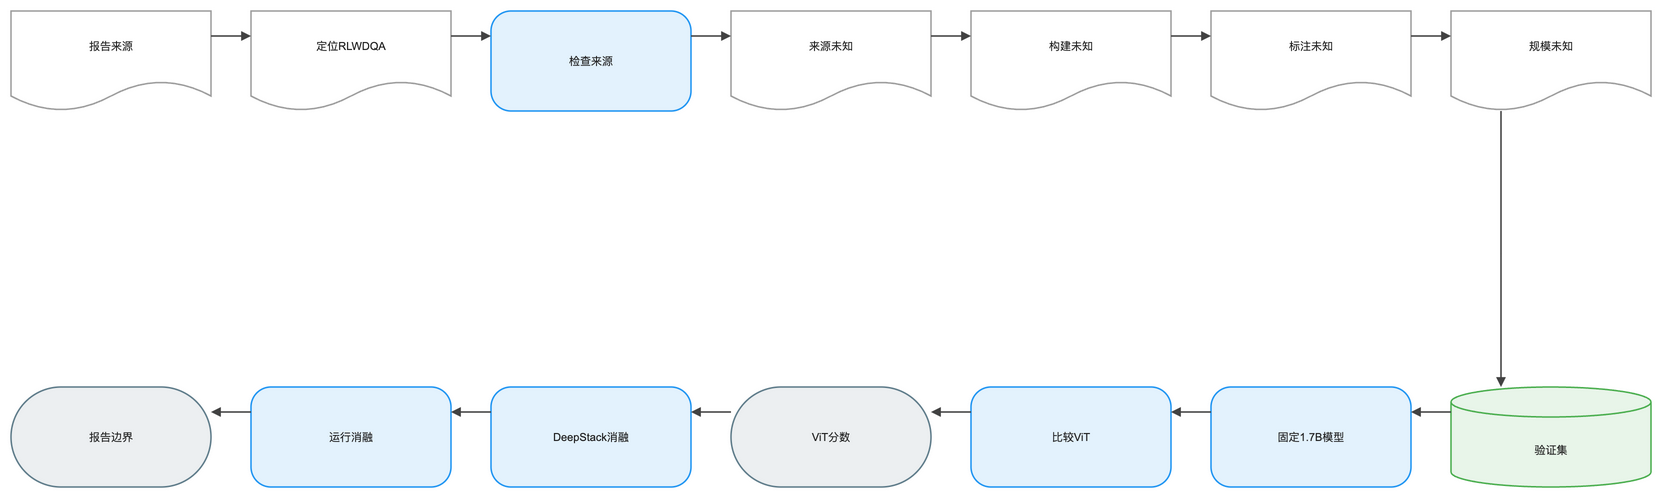

The diagram above was exported from draw.io. Its source (the exported page's mxGraphModel, read from the mxfile embedded in the PNG):
<mxGraphModel dx="1120" dy="720" grid="1" gridSize="8" guides="1" tooltips="1" connect="1" arrows="1" fold="1" page="1" pageScale="1" pageWidth="1640" pageHeight="552" math="1" background="#FFFFFF">
  <root>
    <mxCell id="0" />
    <mxCell id="1" parent="0" />
    <mxCell id="2" value="报告来源" style="shape=document;boundedLbl=1;html=1;whiteSpace=wrap;fillColor=#FFFFFF;strokeColor=#9E9E9E;strokeWidth=1.5;fontColor=#212121;fontSize=11;fontFamily=Arial, Helvetica, sans-serif;verticalAlign=middle;align=center" vertex="1" parent="1">
      <mxGeometry x="-80" y="-8" width="200" height="100" as="geometry" />
    </mxCell>
    <mxCell id="3" value="定位RLWDQA" style="shape=document;boundedLbl=1;html=1;whiteSpace=wrap;fillColor=#FFFFFF;strokeColor=#9E9E9E;strokeWidth=1.5;fontColor=#212121;fontSize=11;fontFamily=Arial, Helvetica, sans-serif;verticalAlign=middle;align=center" vertex="1" parent="1">
      <mxGeometry x="160" y="-8" width="200" height="100" as="geometry" />
    </mxCell>
    <mxCell id="4" value="检查来源" style="rounded=1;arcSize=20;html=1;whiteSpace=wrap;fillColor=#E3F2FD;strokeColor=#2196F3;strokeWidth=1.5;fontColor=#212121;fontSize=11;fontFamily=Arial, Helvetica, sans-serif;verticalAlign=middle;align=center" vertex="1" parent="1">
      <mxGeometry x="400" y="-8" width="200" height="100" as="geometry" />
    </mxCell>
    <mxCell id="5" value="来源未知" style="shape=document;boundedLbl=1;html=1;whiteSpace=wrap;fillColor=#FFFFFF;strokeColor=#9E9E9E;strokeWidth=1.5;fontColor=#212121;fontSize=11;fontFamily=Arial, Helvetica, sans-serif;verticalAlign=middle;align=center" vertex="1" parent="1">
      <mxGeometry x="640" y="-8" width="200" height="100" as="geometry" />
    </mxCell>
    <mxCell id="6" value="构建未知" style="shape=document;boundedLbl=1;html=1;whiteSpace=wrap;fillColor=#FFFFFF;strokeColor=#9E9E9E;strokeWidth=1.5;fontColor=#212121;fontSize=11;fontFamily=Arial, Helvetica, sans-serif;verticalAlign=middle;align=center" vertex="1" parent="1">
      <mxGeometry x="880" y="-8" width="200" height="100" as="geometry" />
    </mxCell>
    <mxCell id="7" value="标注未知" style="shape=document;boundedLbl=1;html=1;whiteSpace=wrap;fillColor=#FFFFFF;strokeColor=#9E9E9E;strokeWidth=1.5;fontColor=#212121;fontSize=11;fontFamily=Arial, Helvetica, sans-serif;verticalAlign=middle;align=center" vertex="1" parent="1">
      <mxGeometry x="1120" y="-8" width="200" height="100" as="geometry" />
    </mxCell>
    <mxCell id="8" value="规模未知" style="shape=document;boundedLbl=1;html=1;whiteSpace=wrap;fillColor=#FFFFFF;strokeColor=#9E9E9E;strokeWidth=1.5;fontColor=#212121;fontSize=11;fontFamily=Arial, Helvetica, sans-serif;verticalAlign=middle;align=center" vertex="1" parent="1">
      <mxGeometry x="1360" y="-8" width="200" height="100" as="geometry" />
    </mxCell>
    <mxCell id="9" value="验证集" style="shape=cylinder3;boundedLbl=1;backgroundOutline=1;size=15;html=1;whiteSpace=wrap;fillColor=#E8F5E9;strokeColor=#4CAF50;strokeWidth=1.5;fontColor=#212121;fontSize=11;fontFamily=Arial, Helvetica, sans-serif;verticalAlign=middle;align=center" vertex="1" parent="1">
      <mxGeometry x="1360" y="368" width="200" height="100" as="geometry" />
    </mxCell>
    <mxCell id="10" value="固定1.7B模型" style="rounded=1;arcSize=20;html=1;whiteSpace=wrap;fillColor=#E3F2FD;strokeColor=#2196F3;strokeWidth=1.5;fontColor=#212121;fontSize=11;fontFamily=Arial, Helvetica, sans-serif;verticalAlign=middle;align=center" vertex="1" parent="1">
      <mxGeometry x="1120" y="368" width="200" height="100" as="geometry" />
    </mxCell>
    <mxCell id="11" value="比较ViT" style="rounded=1;arcSize=20;html=1;whiteSpace=wrap;fillColor=#E3F2FD;strokeColor=#2196F3;strokeWidth=1.5;fontColor=#212121;fontSize=11;fontFamily=Arial, Helvetica, sans-serif;verticalAlign=middle;align=center" vertex="1" parent="1">
      <mxGeometry x="880" y="368" width="200" height="100" as="geometry" />
    </mxCell>
    <mxCell id="12" value="ViT分数" style="rounded=1;arcSize=50;html=1;whiteSpace=wrap;fillColor=#ECEFF1;strokeColor=#607D8B;strokeWidth=1.5;fontColor=#212121;fontSize=11;fontFamily=Arial, Helvetica, sans-serif;verticalAlign=middle;align=center" vertex="1" parent="1">
      <mxGeometry x="640" y="368" width="200" height="100" as="geometry" />
    </mxCell>
    <mxCell id="13" value="DeepStack消融" style="rounded=1;arcSize=20;html=1;whiteSpace=wrap;fillColor=#E3F2FD;strokeColor=#2196F3;strokeWidth=1.5;fontColor=#212121;fontSize=11;fontFamily=Arial, Helvetica, sans-serif;verticalAlign=middle;align=center" vertex="1" parent="1">
      <mxGeometry x="400" y="368" width="200" height="100" as="geometry" />
    </mxCell>
    <mxCell id="14" value="运行消融" style="rounded=1;arcSize=20;html=1;whiteSpace=wrap;fillColor=#E3F2FD;strokeColor=#2196F3;strokeWidth=1.5;fontColor=#212121;fontSize=11;fontFamily=Arial, Helvetica, sans-serif;verticalAlign=middle;align=center" vertex="1" parent="1">
      <mxGeometry x="160" y="368" width="200" height="100" as="geometry" />
    </mxCell>
    <mxCell id="15" value="报告边界" style="rounded=1;arcSize=50;html=1;whiteSpace=wrap;fillColor=#ECEFF1;strokeColor=#607D8B;strokeWidth=1.5;fontColor=#212121;fontSize=11;fontFamily=Arial, Helvetica, sans-serif;verticalAlign=middle;align=center" vertex="1" parent="1">
      <mxGeometry x="-80" y="368" width="200" height="100" as="geometry" />
    </mxCell>
    <mxCell id="16" value="" style="edgeStyle=orthogonalEdgeStyle;rounded=0;orthogonalLoop=1;jettySize=auto;html=1;strokeColor=#424242;strokeWidth=1.5;endArrow=block;endFill=1;exitX=1;exitY=0.25;exitDx=0;exitDy=0;entryX=0;entryY=0.25;entryDx=0;entryDy=0;jumpStyle=arc;jumpSize=8" edge="1" parent="1" source="2" target="3">
      <mxGeometry relative="1" as="geometry" />
    </mxCell>
    <mxCell id="17" value="" style="edgeStyle=orthogonalEdgeStyle;rounded=0;orthogonalLoop=1;jettySize=auto;html=1;strokeColor=#424242;strokeWidth=1.5;endArrow=block;endFill=1;exitX=1;exitY=0.25;exitDx=0;exitDy=0;entryX=0;entryY=0.25;entryDx=0;entryDy=0;jumpStyle=arc;jumpSize=8" edge="1" parent="1" source="3" target="4">
      <mxGeometry relative="1" as="geometry" />
    </mxCell>
    <mxCell id="18" value="" style="edgeStyle=orthogonalEdgeStyle;rounded=0;orthogonalLoop=1;jettySize=auto;html=1;strokeColor=#424242;strokeWidth=1.5;endArrow=block;endFill=1;exitX=1;exitY=0.25;exitDx=0;exitDy=0;entryX=0;entryY=0.25;entryDx=0;entryDy=0;jumpStyle=arc;jumpSize=8" edge="1" parent="1" source="4" target="5">
      <mxGeometry relative="1" as="geometry" />
    </mxCell>
    <mxCell id="19" value="" style="edgeStyle=orthogonalEdgeStyle;rounded=0;orthogonalLoop=1;jettySize=auto;html=1;strokeColor=#424242;strokeWidth=1.5;endArrow=block;endFill=1;exitX=1;exitY=0.25;exitDx=0;exitDy=0;entryX=0;entryY=0.25;entryDx=0;entryDy=0;jumpStyle=arc;jumpSize=8" edge="1" parent="1" source="5" target="6">
      <mxGeometry relative="1" as="geometry" />
    </mxCell>
    <mxCell id="20" value="" style="edgeStyle=orthogonalEdgeStyle;rounded=0;orthogonalLoop=1;jettySize=auto;html=1;strokeColor=#424242;strokeWidth=1.5;endArrow=block;endFill=1;exitX=1;exitY=0.25;exitDx=0;exitDy=0;entryX=0;entryY=0.25;entryDx=0;entryDy=0;jumpStyle=arc;jumpSize=8" edge="1" parent="1" source="6" target="7">
      <mxGeometry relative="1" as="geometry" />
    </mxCell>
    <mxCell id="21" value="" style="edgeStyle=orthogonalEdgeStyle;rounded=0;orthogonalLoop=1;jettySize=auto;html=1;strokeColor=#424242;strokeWidth=1.5;endArrow=block;endFill=1;exitX=1;exitY=0.25;exitDx=0;exitDy=0;entryX=0;entryY=0.25;entryDx=0;entryDy=0;jumpStyle=arc;jumpSize=8" edge="1" parent="1" source="7" target="8">
      <mxGeometry relative="1" as="geometry" />
    </mxCell>
    <mxCell id="22" value="" style="edgeStyle=orthogonalEdgeStyle;rounded=0;orthogonalLoop=1;jettySize=auto;html=1;strokeColor=#424242;strokeWidth=1.5;endArrow=block;endFill=1;exitX=0.25;exitY=1;exitDx=0;exitDy=0;entryX=0.25;entryY=0;entryDx=0;entryDy=0;jumpStyle=arc;jumpSize=8" edge="1" parent="1" source="8" target="9">
      <mxGeometry relative="1" as="geometry" />
    </mxCell>
    <mxCell id="23" value="" style="edgeStyle=orthogonalEdgeStyle;rounded=0;orthogonalLoop=1;jettySize=auto;html=1;strokeColor=#424242;strokeWidth=1.5;endArrow=block;endFill=1;exitX=0;exitY=0.25;exitDx=0;exitDy=0;entryX=1;entryY=0.25;entryDx=0;entryDy=0;jumpStyle=arc;jumpSize=8" edge="1" parent="1" source="9" target="10">
      <mxGeometry relative="1" as="geometry" />
    </mxCell>
    <mxCell id="24" value="" style="edgeStyle=orthogonalEdgeStyle;rounded=0;orthogonalLoop=1;jettySize=auto;html=1;strokeColor=#424242;strokeWidth=1.5;endArrow=block;endFill=1;exitX=0;exitY=0.25;exitDx=0;exitDy=0;entryX=1;entryY=0.25;entryDx=0;entryDy=0;jumpStyle=arc;jumpSize=8" edge="1" parent="1" source="10" target="11">
      <mxGeometry relative="1" as="geometry" />
    </mxCell>
    <mxCell id="25" value="" style="edgeStyle=orthogonalEdgeStyle;rounded=0;orthogonalLoop=1;jettySize=auto;html=1;strokeColor=#424242;strokeWidth=1.5;endArrow=block;endFill=1;exitX=0;exitY=0.25;exitDx=0;exitDy=0;entryX=1;entryY=0.25;entryDx=0;entryDy=0;jumpStyle=arc;jumpSize=8" edge="1" parent="1" source="11" target="12">
      <mxGeometry relative="1" as="geometry" />
    </mxCell>
    <mxCell id="26" value="" style="edgeStyle=orthogonalEdgeStyle;rounded=0;orthogonalLoop=1;jettySize=auto;html=1;strokeColor=#424242;strokeWidth=1.5;endArrow=block;endFill=1;exitX=0;exitY=0.25;exitDx=0;exitDy=0;entryX=1;entryY=0.25;entryDx=0;entryDy=0;jumpStyle=arc;jumpSize=8" edge="1" parent="1" source="12" target="13">
      <mxGeometry relative="1" as="geometry" />
    </mxCell>
    <mxCell id="27" value="" style="edgeStyle=orthogonalEdgeStyle;rounded=0;orthogonalLoop=1;jettySize=auto;html=1;strokeColor=#424242;strokeWidth=1.5;endArrow=block;endFill=1;exitX=0;exitY=0.25;exitDx=0;exitDy=0;entryX=1;entryY=0.25;entryDx=0;entryDy=0;jumpStyle=arc;jumpSize=8" edge="1" parent="1" source="13" target="14">
      <mxGeometry relative="1" as="geometry" />
    </mxCell>
    <mxCell id="28" value="" style="edgeStyle=orthogonalEdgeStyle;rounded=0;orthogonalLoop=1;jettySize=auto;html=1;strokeColor=#424242;strokeWidth=1.5;endArrow=block;endFill=1;exitX=0;exitY=0.25;exitDx=0;exitDy=0;entryX=1;entryY=0.25;entryDx=0;entryDy=0;jumpStyle=arc;jumpSize=8" edge="1" parent="1" source="14" target="15">
      <mxGeometry relative="1" as="geometry" />
    </mxCell>
  </root>
</mxGraphModel>